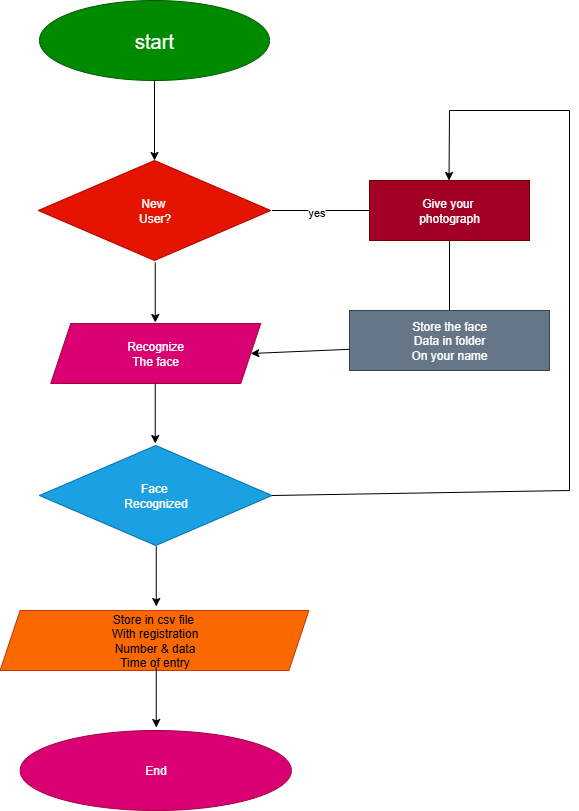

The diagram above was exported from draw.io. Its source (the exported page's mxGraphModel, read from the mxfile embedded in the PNG):
<mxGraphModel dx="1880" dy="1036" grid="1" gridSize="10" guides="1" tooltips="1" connect="1" arrows="1" fold="1" page="1" pageScale="1" pageWidth="850" pageHeight="1100" math="0" shadow="0">
  <root>
    <mxCell id="0" />
    <mxCell id="1" parent="0" />
    <mxCell id="mEl9ZFCQsRvVfq4uFjDF-2" value="&lt;font style=&quot;font-size: 20px;&quot;&gt;start&lt;/font&gt;" style="ellipse;whiteSpace=wrap;html=1;fillColor=#008a00;strokeColor=#005700;fontColor=#ffffff;" parent="1" vertex="1">
      <mxGeometry x="300" y="50" width="230" height="80" as="geometry" />
    </mxCell>
    <mxCell id="mEl9ZFCQsRvVfq4uFjDF-3" value="" style="endArrow=classic;html=1;rounded=0;" parent="1" source="mEl9ZFCQsRvVfq4uFjDF-2" edge="1">
      <mxGeometry width="50" height="50" relative="1" as="geometry">
        <mxPoint x="400" y="320" as="sourcePoint" />
        <mxPoint x="415" y="210" as="targetPoint" />
      </mxGeometry>
    </mxCell>
    <mxCell id="mEl9ZFCQsRvVfq4uFjDF-4" value="New&amp;nbsp;&lt;div&gt;User?&lt;/div&gt;" style="rhombus;whiteSpace=wrap;html=1;fillColor=light-dark(#e51400, #eb0a0a);fontColor=#ffffff;strokeColor=#B20000;" parent="1" vertex="1">
      <mxGeometry x="298.75" y="210" width="232.5" height="100" as="geometry" />
    </mxCell>
    <mxCell id="mEl9ZFCQsRvVfq4uFjDF-5" value="Recognize&lt;div&gt;The face&lt;/div&gt;" style="shape=parallelogram;perimeter=parallelogramPerimeter;whiteSpace=wrap;html=1;fixedSize=1;fillColor=light-dark(#D80073,#99004D);strokeColor=#A50040;fontColor=#ffffff;" parent="1" vertex="1">
      <mxGeometry x="311.25" y="373" width="210" height="60" as="geometry" />
    </mxCell>
    <mxCell id="qrRdb-w6g4lp4D54bM5w-1" value="" style="endArrow=classic;html=1;rounded=0;" edge="1" parent="1">
      <mxGeometry width="50" height="50" relative="1" as="geometry">
        <mxPoint x="415.75" y="312" as="sourcePoint" />
        <mxPoint x="415.75" y="372" as="targetPoint" />
      </mxGeometry>
    </mxCell>
    <mxCell id="qrRdb-w6g4lp4D54bM5w-3" value="Face&amp;nbsp;&lt;div&gt;Recognized&lt;/div&gt;" style="rhombus;whiteSpace=wrap;html=1;fillColor=light-dark(#1ba1e2, #3691bf);fontColor=#ffffff;strokeColor=#006EAF;" vertex="1" parent="1">
      <mxGeometry x="300" y="495" width="232.5" height="100" as="geometry" />
    </mxCell>
    <mxCell id="qrRdb-w6g4lp4D54bM5w-4" value="" style="endArrow=classic;html=1;rounded=0;" edge="1" parent="1">
      <mxGeometry width="50" height="50" relative="1" as="geometry">
        <mxPoint x="415.75" y="433" as="sourcePoint" />
        <mxPoint x="415.75" y="493" as="targetPoint" />
      </mxGeometry>
    </mxCell>
    <mxCell id="qrRdb-w6g4lp4D54bM5w-7" value="" style="endArrow=classic;html=1;rounded=0;" edge="1" parent="1">
      <mxGeometry width="50" height="50" relative="1" as="geometry">
        <mxPoint x="416.75" y="596" as="sourcePoint" />
        <mxPoint x="416.75" y="656" as="targetPoint" />
      </mxGeometry>
    </mxCell>
    <mxCell id="qrRdb-w6g4lp4D54bM5w-8" value="Store in csv file&amp;nbsp;&lt;div&gt;With registration&lt;/div&gt;&lt;div&gt;Number &amp;amp; data&lt;/div&gt;&lt;div&gt;Time of entry&lt;/div&gt;" style="shape=parallelogram;perimeter=parallelogramPerimeter;whiteSpace=wrap;html=1;fixedSize=1;fillColor=#fa6800;strokeColor=#C73500;fontColor=#000000;" vertex="1" parent="1">
      <mxGeometry x="260.63" y="660" width="308.75" height="60" as="geometry" />
    </mxCell>
    <mxCell id="qrRdb-w6g4lp4D54bM5w-9" value="" style="endArrow=classic;html=1;rounded=0;" edge="1" parent="1">
      <mxGeometry width="50" height="50" relative="1" as="geometry">
        <mxPoint x="416.75" y="717" as="sourcePoint" />
        <mxPoint x="416.75" y="777" as="targetPoint" />
      </mxGeometry>
    </mxCell>
    <mxCell id="qrRdb-w6g4lp4D54bM5w-10" value="End" style="ellipse;whiteSpace=wrap;html=1;fillColor=#d80073;strokeColor=#A50040;fontColor=#ffffff;" vertex="1" parent="1">
      <mxGeometry x="280.62" y="780" width="271.25" height="80" as="geometry" />
    </mxCell>
    <mxCell id="qrRdb-w6g4lp4D54bM5w-12" value="" style="endArrow=none;html=1;rounded=0;" edge="1" parent="1">
      <mxGeometry width="50" height="50" relative="1" as="geometry">
        <mxPoint x="532.5" y="260" as="sourcePoint" />
        <mxPoint x="630" y="260" as="targetPoint" />
      </mxGeometry>
    </mxCell>
    <mxCell id="qrRdb-w6g4lp4D54bM5w-13" value="yes" style="edgeLabel;html=1;align=center;verticalAlign=middle;resizable=0;points=[];" vertex="1" connectable="0" parent="qrRdb-w6g4lp4D54bM5w-12">
      <mxGeometry x="-0.0995" y="-1" relative="1" as="geometry">
        <mxPoint as="offset" />
      </mxGeometry>
    </mxCell>
    <mxCell id="qrRdb-w6g4lp4D54bM5w-14" value="Give your&amp;nbsp;&lt;div&gt;photograph&lt;/div&gt;" style="rounded=0;whiteSpace=wrap;html=1;fillColor=#a20025;fontColor=#ffffff;strokeColor=#6F0000;" vertex="1" parent="1">
      <mxGeometry x="630" y="230" width="160" height="60" as="geometry" />
    </mxCell>
    <mxCell id="qrRdb-w6g4lp4D54bM5w-15" value="" style="endArrow=none;html=1;rounded=0;" edge="1" parent="1">
      <mxGeometry width="50" height="50" relative="1" as="geometry">
        <mxPoint x="710" y="360" as="sourcePoint" />
        <mxPoint x="710" y="290" as="targetPoint" />
      </mxGeometry>
    </mxCell>
    <mxCell id="qrRdb-w6g4lp4D54bM5w-16" value="Store the face&lt;div&gt;Data in folder&lt;/div&gt;&lt;div&gt;On your name&lt;/div&gt;" style="rounded=0;whiteSpace=wrap;html=1;fillColor=#647687;fontColor=#ffffff;strokeColor=#314354;" vertex="1" parent="1">
      <mxGeometry x="610" y="360" width="200" height="60" as="geometry" />
    </mxCell>
    <mxCell id="qrRdb-w6g4lp4D54bM5w-17" value="" style="endArrow=classic;html=1;rounded=0;exitX=0;exitY=0.647;exitDx=0;exitDy=0;entryX=1;entryY=0.5;entryDx=0;entryDy=0;exitPerimeter=0;" edge="1" parent="1" source="qrRdb-w6g4lp4D54bM5w-16" target="mEl9ZFCQsRvVfq4uFjDF-5">
      <mxGeometry width="50" height="50" relative="1" as="geometry">
        <mxPoint x="471.25" y="460" as="sourcePoint" />
        <mxPoint x="520" y="410" as="targetPoint" />
      </mxGeometry>
    </mxCell>
    <mxCell id="qrRdb-w6g4lp4D54bM5w-21" value="" style="endArrow=classic;html=1;rounded=0;" edge="1" parent="1">
      <mxGeometry width="50" height="50" relative="1" as="geometry">
        <mxPoint x="830" y="160" as="sourcePoint" />
        <mxPoint x="709.5" y="230" as="targetPoint" />
        <Array as="points">
          <mxPoint x="710" y="160" />
        </Array>
      </mxGeometry>
    </mxCell>
    <mxCell id="qrRdb-w6g4lp4D54bM5w-22" value="" style="endArrow=none;html=1;rounded=0;" edge="1" parent="1">
      <mxGeometry width="50" height="50" relative="1" as="geometry">
        <mxPoint x="830" y="540" as="sourcePoint" />
        <mxPoint x="830" y="160" as="targetPoint" />
      </mxGeometry>
    </mxCell>
    <mxCell id="qrRdb-w6g4lp4D54bM5w-23" value="" style="endArrow=none;html=1;rounded=0;exitX=1;exitY=0.5;exitDx=0;exitDy=0;" edge="1" parent="1" source="qrRdb-w6g4lp4D54bM5w-3">
      <mxGeometry width="50" height="50" relative="1" as="geometry">
        <mxPoint x="560" y="510" as="sourcePoint" />
        <mxPoint x="830" y="540" as="targetPoint" />
      </mxGeometry>
    </mxCell>
  </root>
</mxGraphModel>